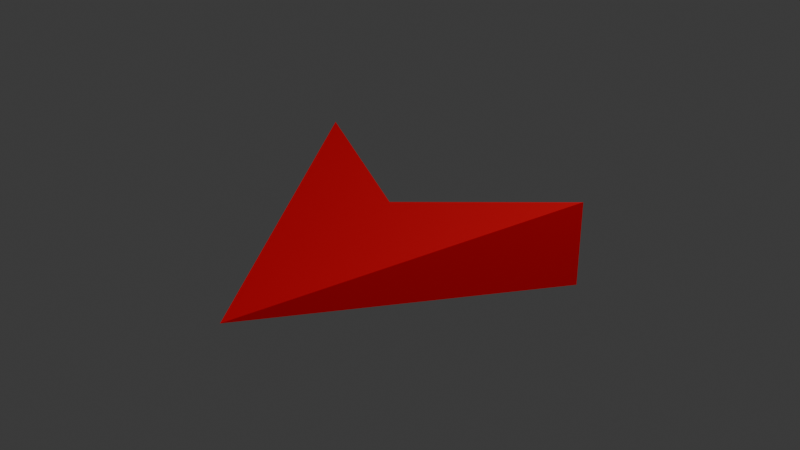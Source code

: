 # Source: arrow.blend  (saved by Blender 4.0.36; exported with 4.5.12 LTS)
import bpy
from mathutils import Matrix  # noqa: F401  (used for matrix-valued properties, if any)

bpy.ops.wm.read_factory_settings(use_empty=True)
scene = bpy.context.scene
scene.name = 'Scene'

# ---- collections
col_collection = bpy.data.collections.new('Collection'); scene.collection.children.link(col_collection)

# ---- materials (node trees are filled in below, after node groups)
mat_material = bpy.data.materials.new('Material')
mat_material.alpha_threshold = 0.0
mat_material.use_transparent_shadow = False
mat_material.roughness = 0.5
mat_material.line_color = (0.0, 0.0, 0.0, 1.0)

# ---- material node trees
mat_material.use_nodes = True; mat_material.node_tree.nodes.clear()
_N = mat_material.node_tree.nodes; _L = mat_material.node_tree.links
n0 = _N.new('ShaderNodeOutputMaterial'); n0.name = 'Material Output'; n0.location = (300, 300)
n1 = _N.new('ShaderNodeBsdfPrincipled'); n1.name = 'Principled BSDF'; n1.location = (10, 300)
n1.inputs[0].default_value = (0.8002, 0.0008837, 0.01028, 1.0)
n1.inputs[3].default_value = 1.45
_L.new(n1.outputs[0], n0.inputs[0])
n0.is_active_output = True

# ---- world
world_world = bpy.data.worlds.new('World'); scene.world = world_world
world_world.use_nodes = True; world_world.node_tree.nodes.clear()
_N = world_world.node_tree.nodes; _L = world_world.node_tree.links
n0 = _N.new('ShaderNodeOutputWorld'); n0.name = 'World Output'; n0.location = (300, 300)
n1 = _N.new('ShaderNodeBackground'); n1.name = 'Background'; n1.location = (10, 300)
n1.inputs[0].default_value = (0.05088, 0.05088, 0.05088, 1.0)
_L.new(n1.outputs[0], n0.inputs[0])
n0.is_active_output = True
world_world.color = (0.05088, 0.05088, 0.05088)
world_world.use_sun_shadow = False
world_world.sun_shadow_jitter_overblur = 0.0

# ---- lights
light_light = bpy.data.lights.new('Light', 'POINT')
light_light.transmission_factor = 0.0
light_light.use_soft_falloff = False
light_light.energy = 1000.0
light_light.shadow_soft_size = 0.1
light_light.shadow_maximum_resolution = 0.006
light_light.use_absolute_resolution = True

# ---- meshes
me_cube = bpy.data.meshes.new('Cube')
me_cube.from_pydata([(0.5, 0.5, 1.0), (0.5, 0.5, 0.6), (1.0, -1.0, 0.8), (1.0, -1.0, 0.8), (0.3, -0.3, 0.94), (0.3, -0.3, 0.66), (-0.5, -0.5, 1.0), (-0.5, -0.5, 0.6)], [], [(0, 4, 6, 2), (3, 2, 6, 7), (7, 6, 4, 5), (5, 1, 3, 7), (1, 0, 2, 3), (5, 4, 0, 1)])
_uv = me_cube.uv_layers.new(name='UVMap')
_uv.uv.foreach_set('vector', [0.625, 0.5, 0.875, 0.5, 0.875, 0.75, 0.625, 0.75, 0.375, 0.75, 0.625, 0.75, 0.625, 1.0, 0.375, 1.0, 0.375, 0.0, 0.625, 0.0, 0.625, 0.25, 0.375, 0.25, 0.125, 0.5, 0.375, 0.5, 0.375, 0.75, 0.125, 0.75, 0.375, 0.5, 0.625, 0.5, 0.625, 0.75, 0.375, 0.75, 0.375, 0.25, 0.625, 0.25, 0.625, 0.5, 0.375, 0.5])
me_cube.materials.append(mat_material)
me_cube.use_mirror_vertex_groups = False
me_cube.update()

# ---- objects
ob_cube = bpy.data.objects.new('Cube', me_cube)
ob_light = bpy.data.objects.new('Light', light_light)

# ---- transforms, parenting, visibility, modifiers, constraints
ob_cube.location = (0.0, 0.5, -0.8)
ob_cube.rotation_euler = (0.0, 0.0, -0.7854)
ob_cube.lock_rotations_4d = False
ob_cube.empty_display_type = 'ARROWS'
ob_cube.lineart.crease_threshold = 0.0
ob_light.location = (4.076, 1.005, 5.904)
ob_light.rotation_euler = (0.6503, 0.05522, 1.866)
ob_light.lock_rotations_4d = False
ob_light.empty_display_type = 'ARROWS'
ob_light.color = (0.0, 0.0, 0.0, 0.0)
ob_light.lineart.crease_threshold = 0.0

# ---- collection membership
col_collection.objects.link(ob_cube)
col_collection.objects.link(ob_light)

# ---- scene / render settings (as saved in the file)
scene.frame_start = 1; scene.frame_end = 250; scene.frame_set(0)
scene.render.engine = 'BLENDER_EEVEE_NEXT'
scene.cycles.sampling_pattern = 'TABULATED_SOBOL'
bpy.context.view_layer.update()

# ---- added for rendering (the .blend has no active camera): camera
cam_auto = bpy.data.cameras.new('AutoCamera')
cam_auto.lens = 50.0
cam_auto.sensor_width = 36.0
cam_auto.clip_end = 1000.0
ob_auto_camera = bpy.data.objects.new('AutoCamera', cam_auto)
scene.collection.objects.link(ob_auto_camera)
ob_auto_camera.location = (2.80024, -3.21384, 2.24019)
ob_auto_camera.rotation_euler = (1.09748, -7.21219e-08, 0.694738)
scene.camera = ob_auto_camera
bpy.context.view_layer.update()
